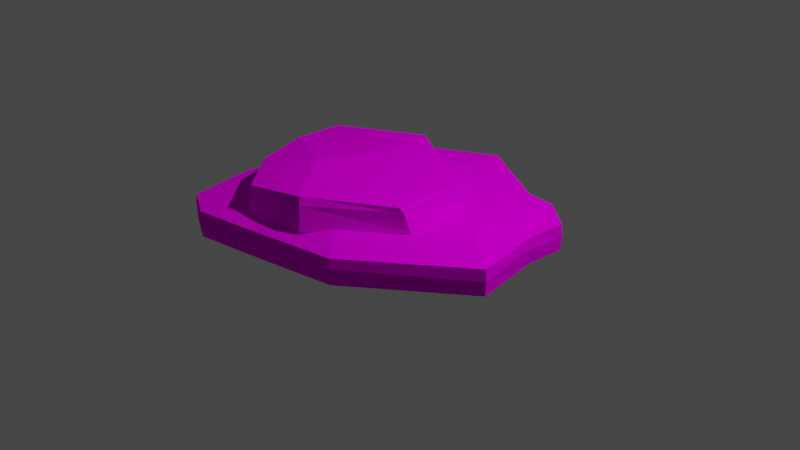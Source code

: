 # Source: plateau.blend  (saved by Blender 2.82.7; exported with 4.5.12 LTS)
import bpy
from mathutils import Matrix  # noqa: F401  (used for matrix-valued properties, if any)

bpy.ops.wm.read_factory_settings(use_empty=True)
scene = bpy.context.scene
scene.name = 'Scene'

# ---- collections
col_collection = bpy.data.collections.new('Collection'); scene.collection.children.link(col_collection)

# ---- images (referenced by path relative to the original .blend; pixels are not part of the script)
import os
ASSET_DIR = os.environ.get("B2B_ASSET_DIR", "")  # directory of the original .blend (textures are referenced by path, not embedded)
HERE = os.path.dirname(os.path.abspath(__file__))  # packed textures are extracted next to this script under _unpacked/

def load_image(name, relpath, width, height, colorspace="sRGB"):
    """Load a texture the original file referenced (path relative to the .blend, or extracted next to this script)."""
    p = next((c for c in (os.path.join(HERE, relpath), os.path.join(ASSET_DIR, relpath)) if relpath and os.path.exists(c)), "")
    if p:
        img = bpy.data.images.load(p, check_existing=True)
        img.name = name
    else:  # same state as the original file: an image datablock whose file is absent (Cycles renders it pink)
        img = bpy.data.images.new(name, width, height)
        img.source = "FILE"
        img.filepath = "//" + (relpath or name)
    img.colorspace_settings.name = colorspace
    return img
img_plateaudiffuse_png = load_image('PlateauDiffuse.png', 'PlateauDiffuse.png', 1024, 1024, 'sRGB')

# ---- materials (node trees are filled in below, after node groups)
mat_plateaudiffuse = bpy.data.materials.new('PlateauDiffuse')
mat_plateaudiffuse.use_transparent_shadow = False

# ---- material node trees
mat_plateaudiffuse.use_nodes = True; mat_plateaudiffuse.node_tree.nodes.clear()
_N = mat_plateaudiffuse.node_tree.nodes; _L = mat_plateaudiffuse.node_tree.links
n0 = _N.new('ShaderNodeOutputMaterial'); n0.name = 'Material Output'; n0.location = (300, 300)
n1 = _N.new('ShaderNodeBsdfPrincipled'); n1.name = 'Principled BSDF'; n1.location = (10, 300)
n1.distribution = 'GGX'
n1.subsurface_method = 'BURLEY'
n1.inputs[2].default_value = 0.4364
n1.inputs[3].default_value = 1.45
n1.inputs[13].default_value = 0.0
n1.inputs[27].default_value = (0.0, 0.0, 0.0, 1.0)
n1.inputs[28].default_value = 1.0
n2 = _N.new('ShaderNodeTexImage'); n2.name = 'Image Texture'; n2.location = (-435, 188)
n2.image = img_plateaudiffuse_png
_L.new(n1.outputs[0], n0.inputs[0])
_L.new(n2.outputs[0], n1.inputs[0])
n0.is_active_output = True

# ---- world
world_world = bpy.data.worlds.new('World'); scene.world = world_world
world_world.use_nodes = True; world_world.node_tree.nodes.clear()
_N = world_world.node_tree.nodes; _L = world_world.node_tree.links
n0 = _N.new('ShaderNodeOutputWorld'); n0.name = 'World Output'; n0.location = (300, 300)
n1 = _N.new('ShaderNodeBackground'); n1.name = 'Background'; n1.location = (10, 300)
n1.inputs[0].default_value = (0.05088, 0.05088, 0.05088, 1.0)
_L.new(n1.outputs[0], n0.inputs[0])
n0.is_active_output = True
world_world.color = (0.05088, 0.05088, 0.05088)
world_world.use_sun_shadow = False
world_world.sun_shadow_jitter_overblur = 0.0

# ---- cameras
cam_camera = bpy.data.cameras.new('Camera')
cam_camera.clip_end = 100.0
cam_camera.ortho_scale = 7.314

# ---- lights
light_light = bpy.data.lights.new('Light', 'POINT')
light_light.transmission_factor = 0.0
light_light.energy = 1000.0
light_light.shadow_soft_size = 0.1
light_light.shadow_maximum_resolution = 0.006
light_light.use_absolute_resolution = True

# ---- meshes
me_plane_001 = bpy.data.meshes.new('Plane.001')
me_plane_001.from_pydata([(1.694, -0.5536, 0.02485), (1.54, 0.673, -0.009451), (0.1345, 1.342, -0.009451), (-1.507, 0.9306, -0.009451), (0.549, -1.381, -0.009451), (-1.048, -1.663, -0.006673), (-1.689, -0.6168, -0.01316), (-1.42, 0.207, -0.009451), (0.1552, 0.3908, -0.009451), (-0.1953, -0.4313, 0.03929), (1.694, -0.5536, 0.2983), (1.54, 0.673, 0.264), (0.1425, 1.305, 0.3598), (-1.431, 0.8962, 0.2333), (0.549, -1.381, 0.264), (-1.048, -1.663, 0.2668), (-1.64, -0.6496, 0.2174), (-1.42, 0.207, 0.264), (0.1552, 0.3908, 0.3808), (-0.1953, -0.4313, 0.4295), (0.8988, -0.7077, 0.4137), (0.7443, 0.1205, 0.3959), (-0.2371, 0.5778, 0.3959), (-1.376, 0.2817, 0.2919), (0.08835, -1.346, 0.3501), (-0.6494, -1.396, 0.2919), (-1.188, -0.8251, 0.2919), (-1.311, -0.221, 0.2919), (-0.217, -0.08387, 0.3959), (-0.4559, -0.6576, 0.4298), (0.8192, -0.7727, 0.6588), (0.7422, 0.02838, 0.6702), (-0.2467, 0.5978, 0.6744), (-1.285, 0.303, 0.5664), (0.03502, -1.281, 0.6673), (-0.646, -1.335, 0.5751), (-1.084, -0.838, 0.5737), (-1.311, -0.221, 0.5633), (-0.217, -0.08387, 0.6673), (-0.4587, -0.6601, 0.7012), (0.8373, 1.008, -0.009451), (-1.543, -1.18, -0.009451), (0.1769, -0.9063, 0.01492), (0.9244, -0.08141, 0.007698), (0.8351, 1.017, 0.2402), (-1.484, -1.189, 0.2511), (0.1769, -0.9063, 0.4051), (0.9244, -0.08141, 0.3979), (1.541, 0.2123, 0.007698), (-1.516, 0.5458, -0.005031), (0.1449, 0.8666, -0.009451), (1.541, 0.2123, 0.2812), (-1.463, 0.5688, 0.264), (0.1449, 0.8666, 0.3808), (0.8808, 0.4631, 0.3894), (0.8808, 0.4631, -0.0008764), (1.183, 0.9493, -0.009451), (1.183, 0.9493, 0.264), (-1.44, -1.455, -0.009451), (0.3629, -1.144, 0.002734), (1.309, -0.3175, 0.01627), (-1.413, -1.462, 0.264), (0.3629, -1.144, 0.393), (1.309, -0.3175, 0.4065), (1.249, 0.2614, 0.003411), (1.249, 0.2614, 0.3936), (-1.426, 0.2085, 0.1867), (-1.663, -0.6483, 0.1617), (-1.054, -1.672, 0.1839), (0.5528, -1.388, 0.157), (1.547, 0.681, 0.135), (0.1409, 1.33, 0.2144), (1.704, -0.5561, 0.1742), (-1.477, 0.9103, 0.1786), (-1.518, -1.191, 0.1813), (0.8547, 1.004, 0.1389), (1.559, 0.1999, 0.1641), (-1.494, 0.5615, 0.1899), (-1.425, -1.467, 0.1867), (1.178, 0.9665, 0.1389), (-0.686, 1.137, -0.009451), (-0.4125, -1.555, -0.009451), (-0.6323, 0.2989, -0.009451), (-0.9166, -0.5312, 0.01492), (-0.6804, 1.054, 0.2827), (-0.4125, -1.555, 0.264), (-0.6323, 0.2989, 0.3224), (-0.9166, -0.5312, 0.3468), (-0.6645, -1.043, 0.3346), (-0.6645, -1.043, 0.002734), (-0.6592, 0.7177, 0.3224), (-0.6592, 0.7177, -0.009451), (-0.5385, -1.299, -0.003358), (-0.5385, -1.299, 0.3285), (-0.6647, 1.093, 0.1858), (-0.4136, -1.563, 0.1715), (1.121, -0.9674, 0.007698), (-1.424, -0.2393, -0.009451), (-0.02001, -0.02029, 0.01492), (1.121, -0.9674, 0.2812), (-1.424, -0.2393, 0.264), (-0.02001, -0.02029, 0.4051), (0.5506, -0.4938, 0.4015), (0.5506, -0.4938, 0.01131), (0.836, -0.7306, 0.009503), (0.836, -0.7306, 0.3997), (1.128, -0.9721, 0.1656), (-1.456, -0.2337, 0.1873), (-0.7745, -0.1162, 0.3346), (-0.7745, -0.1162, 0.002734), (-1.338, -0.2163, 0.5065), (-1.146, -0.8307, 0.5076), (-0.646, -1.335, 0.5166), (0.05802, -1.309, 0.589), (0.7437, 0.05774, 0.6079), (-0.2467, 0.5978, 0.6159), (0.8535, -0.7446, 0.6116), (-1.315, 0.2962, 0.5095)], [], [(91, 82, 7, 49), (109, 97, 7, 82), (89, 83, 9, 42), (103, 98, 8, 43), (55, 50, 2, 40), (90, 52, 17, 86), (108, 86, 17, 100), (88, 46, 19, 87), (102, 47, 18, 101), (54, 44, 12, 53), (107, 100, 17, 66), (95, 85, 15, 68), (79, 57, 11, 70), (106, 99, 14, 69), (77, 52, 13, 73), (74, 45, 16, 67), (94, 84, 12, 71), (76, 51, 10, 72), (22, 28, 27, 23), (29, 26, 27, 28), (25, 26, 29, 24), (24, 29, 28, 20), (20, 28, 22, 21), (32, 33, 37, 38), (39, 38, 37, 36), (35, 34, 39, 36), (34, 30, 38, 39), (30, 31, 32, 38), (111, 36, 37, 110), (113, 34, 35, 112), (115, 32, 31, 114), (116, 30, 34, 113), (110, 37, 33, 117), (112, 35, 36, 111), (117, 33, 32, 115), (114, 31, 30, 116), (78, 61, 45, 74), (71, 12, 44, 75), (65, 57, 44, 54), (105, 63, 47, 102), (93, 62, 46, 88), (64, 55, 40, 56), (104, 103, 43, 60), (92, 89, 42, 59), (60, 43, 55, 64), (63, 65, 54, 47), (70, 11, 51, 76), (66, 17, 52, 77), (47, 54, 53, 18), (84, 13, 52, 90), (43, 8, 50, 55), (80, 91, 49, 3), (10, 51, 65, 63), (0, 60, 64, 48), (81, 92, 59, 4), (96, 104, 60, 0), (48, 64, 56, 1), (85, 14, 62, 93), (99, 10, 63, 105), (51, 11, 57, 65), (68, 15, 61, 78), (75, 44, 57, 79), (40, 75, 79, 56), (5, 68, 78, 58), (7, 66, 77, 49), (1, 70, 76, 48), (2, 71, 75, 40), (58, 78, 74, 41), (48, 76, 72, 0), (80, 94, 71, 2), (41, 74, 67, 6), (49, 77, 73, 3), (96, 106, 69, 4), (56, 79, 70, 1), (81, 95, 68, 5), (97, 107, 66, 7), (4, 69, 95, 81), (3, 73, 94, 80), (15, 85, 93, 61), (5, 58, 92, 81), (2, 50, 91, 80), (12, 84, 90, 53), (58, 41, 89, 92), (61, 93, 88, 45), (73, 13, 84, 94), (69, 14, 85, 95), (45, 88, 87, 16), (101, 18, 86, 108), (53, 90, 86, 18), (41, 6, 83, 89), (98, 109, 82, 8), (50, 8, 82, 91), (9, 83, 109, 98), (19, 101, 108, 87), (6, 67, 107, 97), (0, 72, 106, 96), (14, 99, 105, 62), (4, 59, 104, 96), (59, 42, 103, 104), (62, 105, 102, 46), (72, 10, 99, 106), (67, 16, 100, 107), (46, 102, 101, 19), (87, 108, 100, 16), (42, 9, 98, 103), (83, 6, 97, 109), (21, 114, 116, 20), (23, 117, 115, 22), (25, 112, 111, 26), (27, 110, 117, 23), (20, 116, 113, 24), (22, 115, 114, 21), (24, 113, 112, 25), (26, 111, 110, 27)])
_uv = me_plane_001.uv_layers.new(name='UVMap')
_uv.uv.foreach_set('vector', [0.4648, 0.2647, 0.5159, 0.2706, 0.5099, 0.3676, 0.4669, 0.3719, 0.5629, 0.2968, 0.5636, 0.3779, 0.5099, 0.3676, 0.5159, 0.2706, 0.6773, 0.3037, 0.61, 0.3229, 0.6137, 0.2338, 0.6791, 0.1992, 0.6375, 0.1451, 0.5679, 0.2036, 0.522, 0.1735, 0.5958, 0.09098, 0.5291, 0.08436, 0.4644, 0.1644, 0.4067, 0.1553, 0.4624, 0.07774, 0.4611, 0.5671, 0.4622, 0.4662, 0.507, 0.4638, 0.5124, 0.5615, 0.5598, 0.5357, 0.5124, 0.5615, 0.507, 0.4638, 0.5611, 0.4539, 0.6746, 0.5298, 0.6749, 0.6342, 0.6102, 0.5996, 0.6073, 0.5101, 0.6335, 0.6878, 0.592, 0.7416, 0.5182, 0.6592, 0.5643, 0.6292, 0.5256, 0.7485, 0.4553, 0.7571, 0.4067, 0.6771, 0.4602, 0.6683, 0.2443, 0.4247, 0.2392, 0.4142, 0.2979, 0.3934, 0.3016, 0.4029, 0.02707, 0.3249, 0.04085, 0.3233, 0.06026, 0.4031, 0.05072, 0.4094, 0.3218, 0.06308, 0.3092, 0.07102, 0.274, 0.03863, 0.2813, 0.02571, 0.07694, 0.1004, 0.09075, 0.1104, 0.04885, 0.1922, 0.03472, 0.1884, 0.3442, 0.3878, 0.3408, 0.379, 0.3709, 0.364, 0.3766, 0.3691, 0.1249, 0.4571, 0.125, 0.4469, 0.1946, 0.4514, 0.1965, 0.4586, 0.3825, 0.2809, 0.3701, 0.2832, 0.3651, 0.1943, 0.3801, 0.1905, 0.2249, 0.02038, 0.2266, 0.03549, 0.1475, 0.0484, 0.1405, 0.03614, 0.8503, 0.6579, 0.8639, 0.5777, 0.9998, 0.5879, 0.9954, 0.6499, 0.9065, 0.5145, 0.9998, 0.5117, 0.9998, 0.5879, 0.8639, 0.5777, 0.9486, 0.4296, 0.9998, 0.5117, 0.9065, 0.5145, 0.8576, 0.4185, 0.8576, 0.4185, 0.9065, 0.5145, 0.8639, 0.5777, 0.7447, 0.4758, 0.7447, 0.4758, 0.8639, 0.5777, 0.8503, 0.6579, 0.7433, 0.5791, 0.9745, 0.756, 0.9745, 0.8893, 0.9134, 0.9099, 0.8929, 0.7753, 0.8329, 0.823, 0.8929, 0.7753, 0.9134, 0.9099, 0.8326, 0.9039, 0.759, 0.8689, 0.7433, 0.7854, 0.8329, 0.823, 0.8326, 0.9039, 0.7433, 0.7854, 0.777, 0.676, 0.8929, 0.7753, 0.8329, 0.823, 0.777, 0.676, 0.8741, 0.6583, 0.9745, 0.756, 0.8929, 0.7753, 0.04177, 0.6007, 0.05417, 0.6007, 0.04144, 0.6858, 0.03299, 0.6883, 0.1968, 0.5206, 0.1929, 0.5314, 0.1076, 0.5354, 0.1034, 0.5278, 0.1832, 0.7509, 0.1815, 0.7439, 0.2856, 0.6736, 0.2928, 0.6798, 0.2891, 0.5857, 0.2811, 0.5864, 0.1929, 0.5314, 0.1968, 0.5206, 0.03299, 0.6883, 0.04144, 0.6858, 0.06972, 0.7443, 0.06312, 0.7499, 0.1034, 0.5278, 0.1076, 0.5354, 0.05417, 0.6007, 0.04177, 0.6007, 0.06312, 0.7499, 0.06972, 0.7443, 0.1815, 0.7439, 0.1832, 0.7509, 0.2928, 0.6798, 0.2856, 0.6736, 0.2811, 0.5864, 0.2891, 0.5857, 0.08913, 0.4481, 0.09346, 0.4394, 0.125, 0.4469, 0.1249, 0.4571, 0.3801, 0.1905, 0.3651, 0.1943, 0.3322, 0.1106, 0.3429, 0.1009, 0.5582, 0.7881, 0.4725, 0.7974, 0.4553, 0.7571, 0.5256, 0.7485, 0.6682, 0.7171, 0.6287, 0.7825, 0.592, 0.7416, 0.6335, 0.6878, 0.7082, 0.5398, 0.707, 0.6514, 0.6749, 0.6342, 0.6746, 0.5298, 0.5615, 0.04433, 0.5291, 0.08436, 0.4624, 0.07774, 0.477, 0.03726, 0.6723, 0.1158, 0.6375, 0.1451, 0.5958, 0.09098, 0.6327, 0.04969, 0.711, 0.2941, 0.6773, 0.3037, 0.6791, 0.1992, 0.7118, 0.1819, 0.6327, 0.04969, 0.5958, 0.09098, 0.5291, 0.08436, 0.5615, 0.04433, 0.6287, 0.7825, 0.5582, 0.7881, 0.5256, 0.7485, 0.592, 0.7416, 0.2813, 0.02571, 0.274, 0.03863, 0.2266, 0.03549, 0.2249, 0.02038, 0.3016, 0.4029, 0.2979, 0.3934, 0.3408, 0.379, 0.3442, 0.3878, 0.592, 0.7416, 0.5256, 0.7485, 0.4602, 0.6683, 0.5182, 0.6592, 0.4196, 0.5713, 0.4229, 0.4767, 0.4622, 0.4662, 0.4611, 0.5671, 0.5958, 0.09098, 0.522, 0.1735, 0.4644, 0.1644, 0.5291, 0.08436, 0.4137, 0.2588, 0.4648, 0.2647, 0.4669, 0.3719, 0.4206, 0.3623, 0.6661, 0.8251, 0.5703, 0.8249, 0.5582, 0.7881, 0.6287, 0.7825, 0.6696, 0.008396, 0.6327, 0.04969, 0.5615, 0.04433, 0.5738, 0.01019, 0.7446, 0.2845, 0.711, 0.2941, 0.7118, 0.1819, 0.7446, 0.1647, 0.7071, 0.08654, 0.6723, 0.1158, 0.6327, 0.04969, 0.6696, 0.008396, 0.5738, 0.01019, 0.5615, 0.04433, 0.477, 0.03726, 0.5181, 0.0001987, 0.7429, 0.5496, 0.7429, 0.6693, 0.707, 0.6514, 0.7082, 0.5398, 0.7051, 0.7475, 0.6661, 0.8251, 0.6287, 0.7825, 0.6682, 0.7171, 0.5703, 0.8249, 0.5143, 0.8343, 0.4725, 0.7974, 0.5582, 0.7881, 0.05072, 0.4094, 0.06026, 0.4031, 0.09346, 0.4394, 0.08913, 0.4481, 0.3429, 0.1009, 0.3322, 0.1106, 0.3092, 0.07102, 0.3218, 0.06308, 0.3616, 0.09323, 0.3429, 0.1009, 0.3218, 0.06308, 0.337, 0.04941, 0.02505, 0.4246, 0.05072, 0.4094, 0.08913, 0.4481, 0.07839, 0.4747, 0.3105, 0.4272, 0.3016, 0.4029, 0.3442, 0.3878, 0.3545, 0.411, 0.2887, 0.009054, 0.2813, 0.02571, 0.2249, 0.02038, 0.227, 0.0001987, 0.4063, 0.1848, 0.3801, 0.1905, 0.3429, 0.1009, 0.3616, 0.09323, 0.07839, 0.4747, 0.08913, 0.4481, 0.1249, 0.4571, 0.1242, 0.4848, 0.227, 0.0001987, 0.2249, 0.02038, 0.1405, 0.03614, 0.1306, 0.01877, 0.4063, 0.2834, 0.3825, 0.2809, 0.3801, 0.1905, 0.4063, 0.1848, 0.1242, 0.4848, 0.1249, 0.4571, 0.1965, 0.4586, 0.2063, 0.4797, 0.3545, 0.411, 0.3442, 0.3878, 0.3766, 0.3691, 0.3952, 0.3809, 0.05811, 0.08811, 0.07694, 0.1004, 0.03472, 0.1884, 0.01157, 0.1824, 0.337, 0.04941, 0.3218, 0.06308, 0.2813, 0.02571, 0.2887, 0.009054, 0.0001987, 0.3271, 0.02707, 0.3249, 0.05072, 0.4094, 0.02505, 0.4246, 0.2571, 0.4493, 0.2443, 0.4247, 0.3016, 0.4029, 0.3105, 0.4272, 0.01157, 0.1824, 0.03472, 0.1884, 0.02707, 0.3249, 0.0001987, 0.3271, 0.3952, 0.3809, 0.3766, 0.3691, 0.3825, 0.2809, 0.4063, 0.2834, 0.742, 0.4701, 0.7429, 0.5496, 0.7082, 0.5398, 0.71, 0.43, 0.7438, 0.3636, 0.71, 0.4063, 0.711, 0.2941, 0.7446, 0.2845, 0.4067, 0.1553, 0.4644, 0.1644, 0.4648, 0.2647, 0.4137, 0.2588, 0.4067, 0.6771, 0.4196, 0.5713, 0.4611, 0.5671, 0.4602, 0.6683, 0.71, 0.4063, 0.6746, 0.4128, 0.6773, 0.3037, 0.711, 0.2941, 0.71, 0.43, 0.7082, 0.5398, 0.6746, 0.5298, 0.6754, 0.4268, 0.3766, 0.3691, 0.3709, 0.364, 0.3701, 0.2832, 0.3825, 0.2809, 0.03472, 0.1884, 0.04885, 0.1922, 0.04085, 0.3233, 0.02707, 0.3249, 0.6754, 0.4268, 0.6746, 0.5298, 0.6073, 0.5101, 0.6064, 0.4185, 0.5643, 0.6292, 0.5182, 0.6592, 0.5124, 0.5615, 0.5598, 0.5357, 0.4602, 0.6683, 0.4611, 0.5671, 0.5124, 0.5615, 0.5182, 0.6592, 0.6746, 0.4128, 0.6034, 0.4181, 0.61, 0.3229, 0.6773, 0.3037, 0.5679, 0.2036, 0.5629, 0.2968, 0.5159, 0.2706, 0.522, 0.1735, 0.4644, 0.1644, 0.522, 0.1735, 0.5159, 0.2706, 0.4648, 0.2647, 0.6137, 0.2338, 0.61, 0.3229, 0.5629, 0.2968, 0.5679, 0.2036, 0.6102, 0.5996, 0.5643, 0.6292, 0.5598, 0.5357, 0.6073, 0.5101, 0.2063, 0.4797, 0.1965, 0.4586, 0.2443, 0.4247, 0.2571, 0.4493, 0.1306, 0.01877, 0.1405, 0.03614, 0.07694, 0.1004, 0.05811, 0.08811, 0.7429, 0.6693, 0.7051, 0.7475, 0.6682, 0.7171, 0.707, 0.6514, 0.7446, 0.1647, 0.7118, 0.1819, 0.6723, 0.1158, 0.7071, 0.08654, 0.7118, 0.1819, 0.6791, 0.1992, 0.6375, 0.1451, 0.6723, 0.1158, 0.707, 0.6514, 0.6682, 0.7171, 0.6335, 0.6878, 0.6749, 0.6342, 0.1405, 0.03614, 0.1475, 0.0484, 0.09075, 0.1104, 0.07694, 0.1004, 0.1965, 0.4586, 0.1946, 0.4514, 0.2392, 0.4142, 0.2443, 0.4247, 0.6749, 0.6342, 0.6335, 0.6878, 0.5643, 0.6292, 0.6102, 0.5996, 0.6073, 0.5101, 0.5598, 0.5357, 0.5611, 0.4539, 0.6064, 0.4185, 0.6791, 0.1992, 0.6137, 0.2338, 0.5679, 0.2036, 0.6375, 0.1451, 0.61, 0.3229, 0.6034, 0.4181, 0.5636, 0.3779, 0.5629, 0.2968, 0.3176, 0.6994, 0.2928, 0.6798, 0.2891, 0.5857, 0.3176, 0.5778, 0.03595, 0.7736, 0.06312, 0.7499, 0.1832, 0.7509, 0.1912, 0.7786, 0.08814, 0.4958, 0.1034, 0.5278, 0.04177, 0.6007, 0.007964, 0.591, 0.0001987, 0.6931, 0.03299, 0.6883, 0.06312, 0.7499, 0.03595, 0.7736, 0.3176, 0.5778, 0.2891, 0.5857, 0.1968, 0.5206, 0.2061, 0.4852, 0.1912, 0.7786, 0.1832, 0.7509, 0.2928, 0.6798, 0.3176, 0.6994, 0.2061, 0.4852, 0.1968, 0.5206, 0.1034, 0.5278, 0.08814, 0.4958, 0.007964, 0.591, 0.04177, 0.6007, 0.03299, 0.6883, 0.0001987, 0.6931])
me_plane_001.materials.append(mat_plateaudiffuse)
me_plane_001.use_remesh_fix_poles = True
me_plane_001.use_remesh_preserve_attributes = False
me_plane_001.use_mirror_vertex_groups = False
me_plane_001.update()

# ---- objects
ob_light = bpy.data.objects.new('Light', light_light)
ob_camera = bpy.data.objects.new('Camera', cam_camera)
ob_poor_plateau = bpy.data.objects.new('poor_plateau', me_plane_001)

# ---- transforms, parenting, visibility, modifiers, constraints
ob_light.location = (4.076, 1.005, 5.904)
ob_light.rotation_euler = (0.6503, 0.05522, 1.866)
ob_light.lock_rotations_4d = False
ob_light.empty_display_type = 'ARROWS'
ob_light.color = (0.0, 0.0, 0.0, 0.0)
ob_light.lineart.crease_threshold = 0.0
ob_camera.location = (7.359, -6.926, 4.958)
ob_camera.rotation_euler = (1.109, 0.0, 0.8149)
ob_camera.lock_rotations_4d = False
ob_camera.empty_display_type = 'ARROWS'
ob_camera.color = (0.0, 0.0, 0.0, 0.0)
ob_camera.display_type = 'WIRE'
ob_camera.lineart.crease_threshold = 0.0
ob_poor_plateau.location = (0.0, 0.0, 0.0)
ob_poor_plateau.lineart.crease_threshold = 0.0

# ---- collection membership
col_collection.objects.link(ob_light)
col_collection.objects.link(ob_camera)
col_collection.objects.link(ob_poor_plateau)

# ---- scene / render settings (as saved in the file)
scene.camera = ob_camera
scene.frame_start = 1; scene.frame_end = 250; scene.frame_set(1)
scene.render.engine = 'BLENDER_EEVEE_NEXT'
scene.cycles.use_denoising = False
scene.cycles.samples = 128
scene.cycles.sampling_pattern = 'TABULATED_SOBOL'
scene.cycles.use_adaptive_sampling = False
scene.cycles.use_light_tree = False
scene.view_settings.view_transform = 'Filmic'
bpy.context.view_layer.update()
